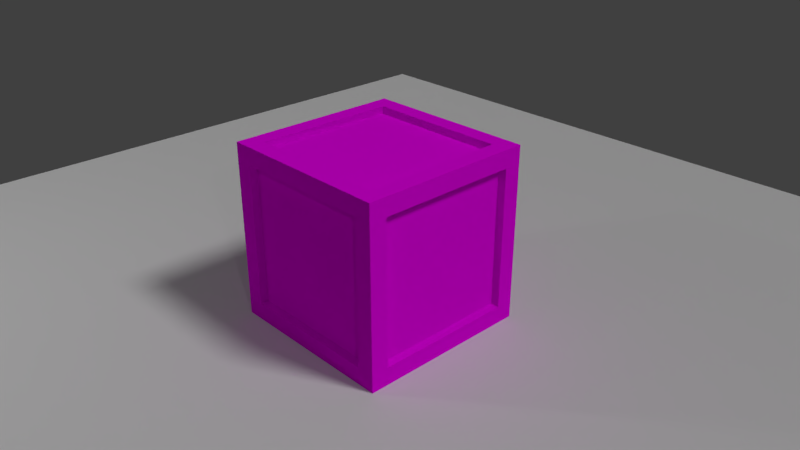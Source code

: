 # Source: woodenCrate.blend  (saved by Blender 2.79.0; exported with 4.5.12 LTS)
import bpy
from mathutils import Matrix  # noqa: F401  (used for matrix-valued properties, if any)

bpy.ops.wm.read_factory_settings(use_empty=True)
scene = bpy.context.scene
scene.name = 'Scene'

# ---- collections
col_collection_1 = bpy.data.collections.new('Collection 1'); scene.collection.children.link(col_collection_1)

# ---- images (referenced by path relative to the original .blend; pixels are not part of the script)
import os
ASSET_DIR = os.environ.get("B2B_ASSET_DIR", "")  # directory of the original .blend (textures are referenced by path, not embedded)
HERE = os.path.dirname(os.path.abspath(__file__))  # packed textures are extracted next to this script under _unpacked/

def load_image(name, relpath, width, height, colorspace="sRGB"):
    """Load a texture the original file referenced (path relative to the .blend, or extracted next to this script)."""
    p = next((c for c in (os.path.join(HERE, relpath), os.path.join(ASSET_DIR, relpath)) if relpath and os.path.exists(c)), "")
    if p:
        img = bpy.data.images.load(p, check_existing=True)
        img.name = name
    else:  # same state as the original file: an image datablock whose file is absent (Cycles renders it pink)
        img = bpy.data.images.new(name, width, height)
        img.source = "FILE"
        img.filepath = "//" + (relpath or name)
    img.colorspace_settings.name = colorspace
    return img
img_woodencratetextureh_jpg = load_image('woodenCrateTextureH.jpg', 'woodenCrateTextureH.jpg', 1024, 1024, 'sRGB')
img_woodencrate_normalmaph_png = load_image('woodenCrate_normalMapH.png', 'woodenCrate_normalMapH.png', 1024, 1024, 'sRGB')
img_woodencratetexturev_jpg = load_image('woodenCrateTextureV.jpg', 'woodenCrateTextureV.jpg', 1024, 1024, 'sRGB')
img_woodencrate_normalmapv_png = load_image('woodenCrate_normalMapV.png', 'woodenCrate_normalMapV.png', 1024, 1024, 'sRGB')

# ---- materials (node trees are filled in below, after node groups)
mat_legno_h = bpy.data.materials.new('Legno H')
mat_legno_h.alpha_threshold = 0.0
mat_legno_h.diffuse_color = (0.2462, 0.1528, 0.06502, 1.0)
mat_legno_h.specular_color = (1.0, 0.5789, 0.1543)
mat_legno_h.roughness = 1.0
mat_legno_h.specular_intensity = 0.0
mat_legno_h.line_color = (0.0, 0.0, 0.0, 1.0)
mat_legno_v = bpy.data.materials.new('Legno V')
mat_legno_v.alpha_threshold = 0.0
mat_legno_v.diffuse_color = (0.2462, 0.1528, 0.06502, 1.0)
mat_legno_v.specular_color = (1.0, 0.5789, 0.1543)
mat_legno_v.roughness = 1.0
mat_legno_v.specular_intensity = 0.0
mat_legno_v.line_color = (0.0, 0.0, 0.0, 1.0)

# ---- material node trees
mat_legno_h.use_nodes = True; mat_legno_h.node_tree.nodes.clear()
_N = mat_legno_h.node_tree.nodes; _L = mat_legno_h.node_tree.links
n0 = _N.new('ShaderNodeOutputMaterial'); n0.name = 'Material Output'; n0.location = (300, 300)
n1 = _N.new('ShaderNodeBsdfDiffuse'); n1.name = 'Diffuse BSDF'; n1.location = (10, 300)
n1.inputs[1].default_value = 0.1
n2 = _N.new('ShaderNodeMix'); n2.name = 'Mix'; n2.location = (-263, 378)
n2.data_type = 'RGBA'
n2.blend_type = 'OVERLAY'
n2.inputs[7].default_value = (0.02763, 0.007994, 0.002218, 1.0)
n3 = _N.new('ShaderNodeNormalMap'); n3.name = 'Normal Map'; n3.location = (-251, 80)
n3.inputs[0].default_value = 0.5
n4 = _N.new('ShaderNodeTexImage'); n4.name = 'Image Texture'; n4.location = (-541, 403)
n4.width = 140
n4.image = img_woodencratetextureh_jpg
n5 = _N.new('ShaderNodeTexImage'); n5.name = 'Image Texture.001'; n5.location = (-543, 107)
n5.width = 140
n5.image = img_woodencrate_normalmaph_png
_L.new(n1.outputs[0], n0.inputs[0])
_L.new(n3.outputs[0], n1.inputs[2])
_L.new(n2.outputs[2], n1.inputs[0])
_L.new(n5.outputs[0], n3.inputs[1])
_L.new(n4.outputs[0], n2.inputs[6])
n0.is_active_output = True
mat_legno_v.use_nodes = True; mat_legno_v.node_tree.nodes.clear()
_N = mat_legno_v.node_tree.nodes; _L = mat_legno_v.node_tree.links
n0 = _N.new('ShaderNodeOutputMaterial'); n0.name = 'Material Output'; n0.location = (300, 300)
n1 = _N.new('ShaderNodeBsdfDiffuse'); n1.name = 'Diffuse BSDF'; n1.location = (10, 300)
n1.inputs[1].default_value = 0.1
n2 = _N.new('ShaderNodeMix'); n2.name = 'Mix'; n2.location = (-263, 378)
n2.data_type = 'RGBA'
n2.blend_type = 'OVERLAY'
n2.inputs[7].default_value = (0.02763, 0.007994, 0.002218, 1.0)
n3 = _N.new('ShaderNodeNormalMap'); n3.name = 'Normal Map'; n3.location = (-251, 80)
n3.inputs[0].default_value = 0.5
n4 = _N.new('ShaderNodeTexImage'); n4.name = 'Image Texture'; n4.location = (-541, 403)
n4.width = 140
n4.image = img_woodencratetexturev_jpg
n5 = _N.new('ShaderNodeTexImage'); n5.name = 'Image Texture.001'; n5.location = (-543, 107)
n5.width = 140
n5.image = img_woodencrate_normalmapv_png
_L.new(n1.outputs[0], n0.inputs[0])
_L.new(n3.outputs[0], n1.inputs[2])
_L.new(n2.outputs[2], n1.inputs[0])
_L.new(n5.outputs[0], n3.inputs[1])
_L.new(n4.outputs[0], n2.inputs[6])
n0.is_active_output = True

# ---- world
world_world = bpy.data.worlds.new('World'); scene.world = world_world
world_world.color = (0.05088, 0.05088, 0.05088)
world_world.use_sun_shadow = False
world_world.sun_shadow_jitter_overblur = 0.0
world_world.cycles.sampling_method = 'MANUAL'

# ---- cameras
cam_camera = bpy.data.cameras.new('Camera')
cam_camera.clip_end = 100.0
cam_camera.lens = 35.0
cam_camera.sensor_width = 32.0
cam_camera.sensor_height = 18.0
cam_camera.ortho_scale = 7.314
cam_camera.dof.focus_distance = 0.0

# ---- lights
light_lamp_001 = bpy.data.lights.new('Lamp.001', 'POINT')
light_lamp_001.transmission_factor = 0.0
light_lamp_001.cutoff_distance = 30.0
light_lamp_001.energy = 100.0
light_lamp_001.shadow_buffer_clip_start = 1.001
light_lamp_001.shadow_soft_size = 0.1
light_lamp_001.shadow_maximum_resolution = 0.006
light_lamp_001.use_absolute_resolution = True
light_lamp_003 = bpy.data.lights.new('Lamp.003', 'SPOT')
light_lamp_003.transmission_factor = 0.0
light_lamp_003.cutoff_distance = 30.0
light_lamp_003.energy = 100.0
light_lamp_003.shadow_buffer_clip_start = 1.001
light_lamp_003.shadow_soft_size = 0.1
light_lamp_003.shadow_maximum_resolution = 0.006
light_lamp_003.use_absolute_resolution = True
light_lamp_003.spot_size = 1.309
light_lamp = bpy.data.lights.new('Lamp', 'SUN')
light_lamp.transmission_factor = 0.0
light_lamp.cutoff_distance = 30.0
light_lamp.angle = 0.1993
light_lamp.energy = 1.0
light_lamp.shadow_buffer_clip_start = 1.001
light_lamp.shadow_soft_size = 0.1
light_lamp.shadow_cascade_max_distance = 1000.0

# ---- meshes
me_plane = bpy.data.meshes.new('Plane')
me_plane.from_pydata([(-1.0, -1.0, 0.0), (1.0, -1.0, 0.0), (-1.0, 1.0, 0.0), (1.0, 1.0, 0.0)], [], [(0, 1, 3, 2)])
me_plane.use_remesh_preserve_volume = False
me_plane.use_remesh_preserve_attributes = False
me_plane.use_mirror_vertex_groups = False
me_plane.update()
me_cube = bpy.data.meshes.new('Cube')
me_cube.from_pydata([(1.0, 1.0, -1.0), (0.8, 1.0, -0.8), (-0.8, 1.0, -0.8), (0.8, 1.0, 0.8), (-0.8, 1.0, 0.8), (0.776, 0.925, -0.776), (-0.776, 0.925, -0.776), (0.776, 0.925, 0.776), (-0.776, 0.925, 0.776), (0.8, -1.0, -0.8), (-0.8, -1.0, -0.8), (0.8, -1.0, 0.8), (-0.8, -1.0, 0.8), (0.776, -0.925, -0.776), (-0.776, -0.925, -0.776), (0.776, -0.925, 0.776), (-0.776, -0.925, 0.776), (0.8, -0.8, -1.0), (-0.8, -0.8, -1.0), (0.8, 0.8, -1.0), (-0.8, 0.8, -1.0), (0.776, -0.776, -0.925), (-0.776, -0.776, -0.925), (0.776, 0.776, -0.925), (-0.776, 0.776, -0.925), (-1.0, -1.0, -1.0), (-1.0, 1.0, 1.0), (0.8, -0.8, 1.0), (-0.8, -0.8, 1.0), (0.8, 0.8, 1.0), (-0.8, 0.8, 1.0), (0.776, -0.776, 0.925), (-0.776, -0.776, 0.925), (0.776, 0.776, 0.925), (-0.776, 0.776, 0.925), (1.0, -1.0, -1.0), (1.0, -1.0, 1.0), (1.0, 1.0, 1.0), (1.0, -0.8, -0.8), (1.0, 0.8, -0.8), (1.0, -0.8, 0.8), (1.0, 0.8, 0.8), (0.925, -0.776, -0.776), (0.925, 0.776, -0.776), (0.925, -0.776, 0.776), (0.925, 0.776, 0.776), (-1.0, -1.0, 1.0), (-1.0, -0.8, -0.8), (-1.0, 0.8, -0.8), (-1.0, -0.8, 0.8), (-1.0, 0.8, 0.8), (-0.925, -0.776, -0.776), (-0.925, 0.776, -0.776), (-0.925, -0.776, 0.776), (-0.925, 0.776, 0.776), (-1.0, 1.0, -1.0)], [], [(0, 55, 2, 1), (1, 2, 6, 5), (37, 0, 1, 3), (26, 37, 3, 4), (55, 26, 4, 2), (7, 5, 6, 8), (4, 3, 7, 8), (3, 1, 5, 7), (2, 4, 8, 6), (35, 9, 10, 25), (9, 13, 14, 10), (36, 11, 9, 35), (46, 12, 11, 36), (25, 10, 12, 46), (15, 16, 14, 13), (12, 16, 15, 11), (11, 15, 13, 9), (10, 14, 16, 12), (35, 25, 18, 17), (17, 18, 22, 21), (0, 35, 17, 19), (55, 0, 19, 20), (25, 55, 20, 18), (23, 21, 22, 24), (20, 19, 23, 24), (19, 17, 21, 23), (18, 20, 24, 22), (36, 27, 28, 46), (27, 31, 32, 28), (37, 29, 27, 36), (26, 30, 29, 37), (46, 28, 30, 26), (33, 34, 32, 31), (30, 34, 33, 29), (29, 33, 31, 27), (28, 32, 34, 30), (35, 0, 39, 38), (38, 39, 43, 42), (36, 35, 38, 40), (37, 36, 40, 41), (0, 37, 41, 39), (44, 42, 43, 45), (41, 40, 44, 45), (40, 38, 42, 44), (39, 41, 45, 43), (25, 47, 48, 55), (47, 51, 52, 48), (46, 49, 47, 25), (26, 50, 49, 46), (55, 48, 50, 26), (53, 54, 52, 51), (50, 54, 53, 49), (49, 53, 51, 47), (48, 52, 54, 50)])
me_cube.polygons.foreach_set('material_index', [0, 1, 1, 0, 1, 1, 1, 1, 1, 0, 1, 1, 0, 1, 1, 1, 1, 1, 0, 1, 1, 0, 1, 1, 1, 1, 1, 0, 1, 1, 0, 1, 1, 1, 1, 1, 0, 1, 1, 0, 1, 1, 1, 1, 1, 0, 1, 1, 0, 1, 1, 1, 1, 1])
_uv = me_cube.uv_layers.new(name='UVMap')
_uv.uv.foreach_set('vector', [0.9999, 0.9999, 9.998e-05, 0.9999, 0.1001, 0.8999, 0.8999, 0.8999, 0.0453, 1.994, 0.04529, 1.0, 0.9547, 1.0, 0.9548, 1.994, 0.9999, 9.998e-05, 0.9999, 0.9999, 0.8999, 0.8999, 0.8999, 0.1001, 0.0001002, 0.0001004, 0.9999, 9.998e-05, 0.8999, 0.1001, 0.1001, 0.1001, 9.998e-05, 0.9999, 0.0001002, 0.0001004, 0.1001, 0.1001, 0.1001, 0.8999, 0.9999, 9.998e-05, 0.9999, 0.9999, 0.0001001, 0.9999, 9.998e-05, 0.0001002, 0.04529, 0.005857, 0.04526, -0.9883, 0.9547, -0.9883, 0.9547, 0.005857, 0.04526, -0.9883, 0.04525, -1.982, 0.9546, -1.982, 0.9547, -0.9883, 0.04529, 1.0, 0.04529, 0.005857, 0.9547, 0.005857, 0.9547, 1.0, 0.9999, 0.9999, 0.8999, 0.8999, 0.1001, 0.8999, 9.998e-05, 0.9999, 0.0453, 1.994, 0.9548, 1.994, 0.9547, 1.0, 0.04529, 1.0, 0.9999, 9.998e-05, 0.8999, 0.1001, 0.8999, 0.8999, 0.9999, 0.9999, 0.0001002, 0.0001004, 0.1001, 0.1001, 0.8999, 0.1001, 0.9999, 9.998e-05, 9.998e-05, 0.9999, 0.1001, 0.8999, 0.1001, 0.1001, 0.0001002, 0.0001004, 0.9999, 9.998e-05, 9.998e-05, 0.0001002, 0.0001001, 0.9999, 0.9999, 0.9999, 0.04529, 0.005857, 0.9547, 0.005857, 0.9547, -0.9883, 0.04526, -0.9883, 0.04526, -0.9883, 0.9547, -0.9883, 0.9546, -1.982, 0.04525, -1.982, 0.04529, 1.0, 0.9547, 1.0, 0.9547, 0.005857, 0.04529, 0.005857, 0.9999, 0.9999, 9.998e-05, 0.9999, 0.1001, 0.8999, 0.8999, 0.8999, 0.0453, 1.994, 0.04529, 1.0, 0.9547, 1.0, 0.9548, 1.994, 0.9999, 9.998e-05, 0.9999, 0.9999, 0.8999, 0.8999, 0.8999, 0.1001, 0.0001002, 0.0001004, 0.9999, 9.998e-05, 0.8999, 0.1001, 0.1001, 0.1001, 9.998e-05, 0.9999, 0.0001002, 0.0001004, 0.1001, 0.1001, 0.1001, 0.8999, 0.9999, 9.998e-05, 0.9999, 0.9999, 0.0001001, 0.9999, 9.998e-05, 0.0001002, 0.04529, 0.005857, 0.04526, -0.9883, 0.9547, -0.9883, 0.9547, 0.005857, 0.04526, -0.9883, 0.04525, -1.982, 0.9546, -1.982, 0.9547, -0.9883, 0.04529, 1.0, 0.04529, 0.005857, 0.9547, 0.005857, 0.9547, 1.0, 0.9999, 0.9999, 0.8999, 0.8999, 0.1001, 0.8999, 9.998e-05, 0.9999, 0.0453, 1.994, 0.9548, 1.994, 0.9547, 1.0, 0.04529, 1.0, 0.9999, 9.998e-05, 0.8999, 0.1001, 0.8999, 0.8999, 0.9999, 0.9999, 0.0001002, 0.0001004, 0.1001, 0.1001, 0.8999, 0.1001, 0.9999, 9.998e-05, 9.998e-05, 0.9999, 0.1001, 0.8999, 0.1001, 0.1001, 0.0001002, 0.0001004, 0.9999, 9.998e-05, 9.998e-05, 0.0001002, 0.0001001, 0.9999, 0.9999, 0.9999, 0.04529, 0.005857, 0.9547, 0.005857, 0.9547, -0.9883, 0.04526, -0.9883, 0.04526, -0.9883, 0.9547, -0.9883, 0.9546, -1.982, 0.04525, -1.982, 0.04529, 1.0, 0.9547, 1.0, 0.9547, 0.005857, 0.04529, 0.005857, 0.9999, 0.9999, 9.998e-05, 0.9999, 0.1001, 0.8999, 0.8999, 0.8999, 0.0453, 1.994, 0.04529, 1.0, 0.9547, 1.0, 0.9548, 1.994, 0.9999, 9.998e-05, 0.9999, 0.9999, 0.8999, 0.8999, 0.8999, 0.1001, 0.0001002, 0.0001004, 0.9999, 9.998e-05, 0.8999, 0.1001, 0.1001, 0.1001, 9.998e-05, 0.9999, 0.0001002, 0.0001004, 0.1001, 0.1001, 0.1001, 0.8999, 0.9999, 9.998e-05, 0.9999, 0.9999, 0.0001001, 0.9999, 9.998e-05, 0.0001002, 0.04529, 0.005857, 0.04526, -0.9883, 0.9547, -0.9883, 0.9547, 0.005857, 0.04526, -0.9883, 0.04525, -1.982, 0.9546, -1.982, 0.9547, -0.9883, 0.04529, 1.0, 0.04529, 0.005857, 0.9547, 0.005857, 0.9547, 1.0, 0.9999, 0.9999, 0.8999, 0.8999, 0.1001, 0.8999, 9.998e-05, 0.9999, 0.0453, 1.994, 0.9548, 1.994, 0.9547, 1.0, 0.04529, 1.0, 0.9999, 9.998e-05, 0.8999, 0.1001, 0.8999, 0.8999, 0.9999, 0.9999, 0.0001002, 0.0001004, 0.1001, 0.1001, 0.8999, 0.1001, 0.9999, 9.998e-05, 9.998e-05, 0.9999, 0.1001, 0.8999, 0.1001, 0.1001, 0.0001002, 0.0001004, 0.9999, 9.998e-05, 9.998e-05, 0.0001002, 0.0001001, 0.9999, 0.9999, 0.9999, 0.04529, 0.005857, 0.9547, 0.005857, 0.9547, -0.9883, 0.04526, -0.9883, 0.04526, -0.9883, 0.9547, -0.9883, 0.9546, -1.982, 0.04525, -1.982, 0.04529, 1.0, 0.9547, 1.0, 0.9547, 0.005857, 0.04529, 0.005857])
me_cube.materials.append(mat_legno_h)
me_cube.materials.append(mat_legno_v)
me_cube.use_remesh_preserve_volume = False
me_cube.use_remesh_preserve_attributes = False
me_cube.use_mirror_vertex_groups = False
me_cube.update()

# ---- objects
ob_plane = bpy.data.objects.new('Plane', me_plane)
ob_lamp_001 = bpy.data.objects.new('Lamp.001', light_lamp_001)
ob_woodencrate = bpy.data.objects.new('WoodenCrate', me_cube)
ob_hemilight = bpy.data.objects.new('HemiLight', light_lamp_003)
ob_lamp = bpy.data.objects.new('Lamp', light_lamp)
ob_camera = bpy.data.objects.new('Camera', cam_camera)

# ---- transforms, parenting, visibility, modifiers, constraints
ob_plane.location = (0.0, 0.0, -1.001)
ob_plane.scale = (6.401, 6.401, 6.401)
ob_plane.lineart.crease_threshold = 0.0
ob_lamp_001.location = (-4.02, -4.937, 4.152)
ob_lamp_001.rotation_euler = (0.6503, 0.05522, 1.866)
ob_lamp_001.lock_rotations_4d = False
ob_lamp_001.empty_display_type = 'ARROWS'
ob_lamp_001.color = (0.0, 0.0, 0.0, 0.0)
ob_lamp_001.lineart.crease_threshold = 0.0
ob_woodencrate.location = (0.0, 0.0, 0.0)
ob_woodencrate.lock_rotations_4d = False
ob_woodencrate.empty_display_type = 'ARROWS'
ob_woodencrate.lineart.crease_threshold = 0.0
ob_hemilight.location = (6.381, -4.519, 5.044)
ob_hemilight.rotation_euler = (0.6503, 0.05522, 1.866)
ob_hemilight.lock_rotations_4d = False
ob_hemilight.empty_display_type = 'ARROWS'
ob_hemilight.color = (0.0, 0.0, 0.0, 0.0)
ob_hemilight.lineart.crease_threshold = 0.0
_c = ob_hemilight.constraints.new('TRACK_TO'); _c.name = 'AutoTrack'
_c.target = ob_woodencrate
ob_lamp.location = (3.042, 7.751, 7.285)
ob_lamp.rotation_euler = (0.6503, 0.05522, 1.866)
ob_lamp.lock_rotations_4d = False
ob_lamp.empty_display_type = 'ARROWS'
ob_lamp.color = (0.0, 0.0, 0.0, 0.0)
ob_lamp.lineart.crease_threshold = 0.0
ob_camera.location = (6.087, -5.436, 4.151)
ob_camera.rotation_euler = (1.109, 0.0, 0.8149)
ob_camera.lock_rotations_4d = False
ob_camera.empty_display_type = 'ARROWS'
ob_camera.color = (0.0, 0.0, 0.0, 0.0)
ob_camera.display_type = 'WIRE'
ob_camera.lineart.crease_threshold = 0.0

# ---- collection membership
col_collection_1.objects.link(ob_plane)
col_collection_1.objects.link(ob_lamp_001)
col_collection_1.objects.link(ob_woodencrate)
col_collection_1.objects.link(ob_hemilight)
col_collection_1.objects.link(ob_lamp)
col_collection_1.objects.link(ob_camera)

# ---- scene / render settings (as saved in the file)
scene.camera = ob_camera
scene.frame_start = 1; scene.frame_end = 250; scene.frame_set(1)
scene.render.engine = 'CYCLES'
scene.render.resolution_x = 2560
scene.render.resolution_y = 1440
scene.render.dither_intensity = 0.0
scene.cycles.use_denoising = False
scene.cycles.samples = 128
scene.cycles.sampling_pattern = 'TABULATED_SOBOL'
scene.cycles.use_adaptive_sampling = False
scene.cycles.use_light_tree = False
scene.cycles.blur_glossy = 0.0
scene.cycles.sample_clamp_indirect = 0.0
scene.view_settings.view_transform = 'Standard'
bpy.context.view_layer.update()
